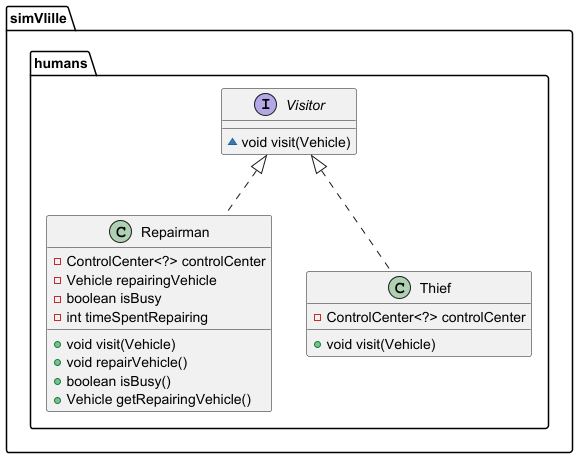

The diagram above was rendered by PlantUML. Its source (embedded in the PNG):
@startuml
interface simVlille.humans.Visitor {
~ void visit(Vehicle)
}

class simVlille.humans.Repairman {
- ControlCenter<?> controlCenter
- Vehicle repairingVehicle
- boolean isBusy
- int timeSpentRepairing
+ void visit(Vehicle)
+ void repairVehicle()
+ boolean isBusy()
+ Vehicle getRepairingVehicle()
}


class simVlille.humans.Thief {
- ControlCenter<?> controlCenter
+ void visit(Vehicle)
}




simVlille.humans.Visitor <|.. simVlille.humans.Repairman
simVlille.humans.Visitor <|.. simVlille.humans.Thief
@enduml